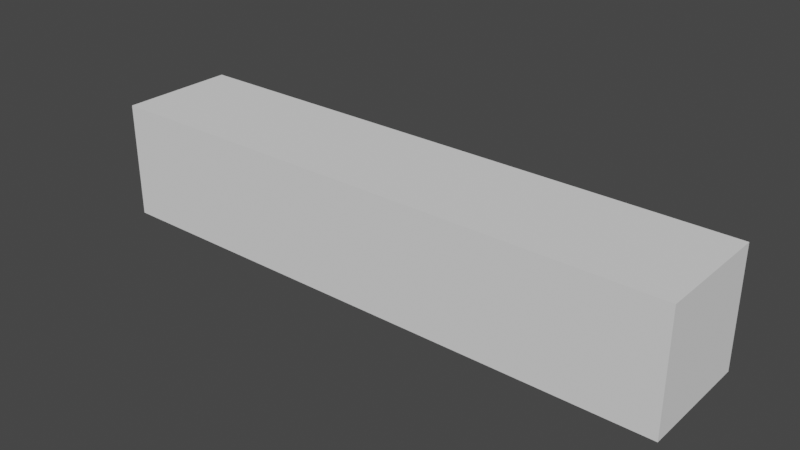 # Source: road.blend  (saved by Blender 3.5.10; exported with 4.5.12 LTS)
import bpy
from mathutils import Matrix  # noqa: F401  (used for matrix-valued properties, if any)

bpy.ops.wm.read_factory_settings(use_empty=True)
scene = bpy.context.scene
scene.name = 'Scene'

# ---- collections
col_collection = bpy.data.collections.new('Collection'); scene.collection.children.link(col_collection)

# ---- materials (node trees are filled in below, after node groups)
mat_material = bpy.data.materials.new('Material')
mat_material.alpha_threshold = 0.0
mat_material.use_transparent_shadow = False
mat_material.line_color = (0.0, 0.0, 0.0, 1.0)

# ---- material node trees
mat_material.use_nodes = True; mat_material.node_tree.nodes.clear()
_N = mat_material.node_tree.nodes; _L = mat_material.node_tree.links
n0 = _N.new('ShaderNodeOutputMaterial'); n0.name = 'Material Output'; n0.location = (300, 300)
n1 = _N.new('ShaderNodeBsdfPrincipled'); n1.name = 'Principled BSDF'; n1.location = (10, 300)
n1.distribution = 'GGX'
n1.subsurface_method = 'RANDOM_WALK_SKIN'
n1.inputs[2].default_value = 0.7798
n1.inputs[3].default_value = 1.45
n1.inputs[13].default_value = 0.0
n1.inputs[27].default_value = (0.0, 0.0, 0.0, 1.0)
n1.inputs[28].default_value = 1.0
_L.new(n1.outputs[0], n0.inputs[0])
n0.is_active_output = True

# ---- world
world_world = bpy.data.worlds.new('World'); scene.world = world_world
world_world.use_nodes = True; world_world.node_tree.nodes.clear()
_N = world_world.node_tree.nodes; _L = world_world.node_tree.links
n0 = _N.new('ShaderNodeOutputWorld'); n0.name = 'World Output'; n0.location = (300, 300)
n1 = _N.new('ShaderNodeBackground'); n1.name = 'Background'; n1.location = (10, 300)
n1.inputs[0].default_value = (0.05088, 0.05088, 0.05088, 1.0)
_L.new(n1.outputs[0], n0.inputs[0])
n0.is_active_output = True
world_world.color = (0.05088, 0.05088, 0.05088)
world_world.use_sun_shadow = False
world_world.sun_shadow_jitter_overblur = 0.0

# ---- meshes
me_cube_001 = bpy.data.meshes.new('Cube.001')
me_cube_001.from_pydata([(-1.0, -1.0, -1.0), (-1.0, -1.0, 1.0), (-1.0, 1.0, -1.0), (-1.0, 1.0, 1.0), (1.0, -1.0, -1.0), (1.0, -1.0, 1.0), (1.0, 1.0, -1.0), (1.0, 1.0, 1.0)], [], [(0, 1, 3, 2), (2, 3, 7, 6), (6, 7, 5, 4), (4, 5, 1, 0), (2, 6, 4, 0), (7, 3, 1, 5)])
_uv = me_cube_001.uv_layers.new(name='UVMap')
_uv.uv.foreach_set('vector', [0.375, 0.0, 0.625, 0.0, 0.625, 0.25, 0.375, 0.25, 0.375, 0.25, 0.625, 0.25, 0.625, 0.5, 0.375, 0.5, 0.375, 0.5, 0.625, 0.5, 0.625, 0.75, 0.375, 0.75, 0.375, 0.75, 0.625, 0.75, 0.625, 1.0, 0.375, 1.0, 0.125, 0.5, 0.375, 0.5, 0.375, 0.75, 0.125, 0.75, 0.625, 0.5, 0.875, 0.5, 0.875, 0.75, 0.625, 0.75])
me_cube_001.materials.append(mat_material)
me_cube_001.use_remesh_fix_poles = True
me_cube_001.use_remesh_preserve_attributes = False
me_cube_001.update()

# ---- objects
ob_cube = bpy.data.objects.new('Cube', me_cube_001)

# ---- transforms, parenting, visibility, modifiers, constraints
ob_cube.location = (0.0, 0.0, 0.0)
ob_cube.scale = (0.5, 0.1, 0.1)

# ---- collection membership
col_collection.objects.link(ob_cube)

# ---- scene / render settings (as saved in the file)
scene.frame_start = 1; scene.frame_end = 250; scene.frame_set(1)
scene.render.engine = 'BLENDER_EEVEE_NEXT'
scene.cycles.sampling_pattern = 'TABULATED_SOBOL'
scene.cycles.use_light_tree = False
scene.view_settings.view_transform = 'Filmic'
bpy.context.view_layer.update()

# ---- added for rendering (the .blend has no active camera and no usable light): camera, sun
cam_auto = bpy.data.cameras.new('AutoCamera')
cam_auto.lens = 50.0
cam_auto.sensor_width = 36.0
cam_auto.clip_end = 1000.0
ob_auto_camera = bpy.data.objects.new('AutoCamera', cam_auto)
scene.collection.objects.link(ob_auto_camera)
ob_auto_camera.location = (0.961522, -1.15383, 0.769217)
ob_auto_camera.rotation_euler = (1.09748, -7.21219e-08, 0.694738)
scene.camera = ob_auto_camera
light_auto_sun = bpy.data.lights.new('AutoSun', 'SUN')
light_auto_sun.energy = 3.0
light_auto_sun.angle = 0.0523599
ob_auto_sun = bpy.data.objects.new('AutoSun', light_auto_sun)
scene.collection.objects.link(ob_auto_sun)
ob_auto_sun.rotation_euler = (0.872665, 0.174533, 0.523599)
bpy.context.view_layer.update()

